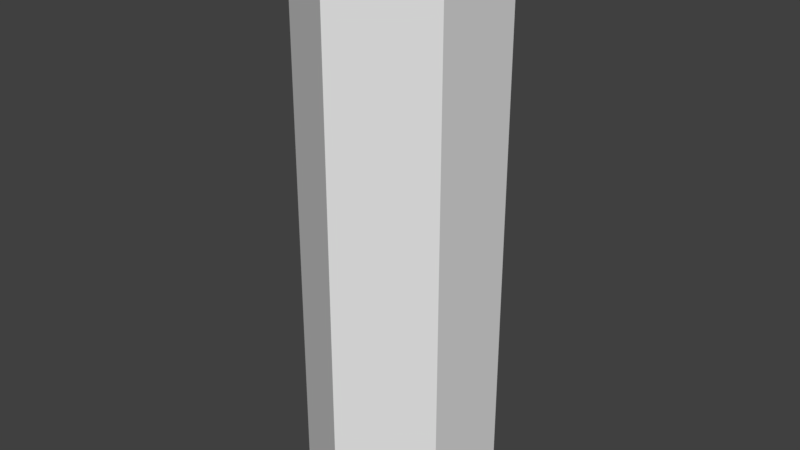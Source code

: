 # Source: Pilar_walls6.blend  (saved by Blender 2.79.0; exported with 4.5.12 LTS)
import bpy
from mathutils import Matrix  # noqa: F401  (used for matrix-valued properties, if any)

bpy.ops.wm.read_factory_settings(use_empty=True)
scene = bpy.context.scene
scene.name = 'Scene'

# ---- collections
col_collection_1 = bpy.data.collections.new('Collection 1'); scene.collection.children.link(col_collection_1)

# ---- materials (node trees are filled in below, after node groups)
mat_material_007 = bpy.data.materials.new('Material.007')
mat_material_007.alpha_threshold = 0.0
mat_material_007.use_transparent_shadow = False
mat_material_007.roughness = 0.5
mat_material_014 = bpy.data.materials.new('Material.014')
mat_material_014.alpha_threshold = 0.0
mat_material_014.use_transparent_shadow = False
mat_material_014.diffuse_color = (0.0, 0.0, 0.0, 1.0)
mat_material_014.roughness = 0.5

# ---- material node trees

# ---- world
world_world = bpy.data.worlds.new('World'); scene.world = world_world
world_world.color = (0.05088, 0.05088, 0.05088)
world_world.use_sun_shadow = False
world_world.sun_shadow_jitter_overblur = 0.0
world_world.cycles.sampling_method = 'MANUAL'

# ---- meshes
me_circle_006 = bpy.data.meshes.new('Circle.006')
me_circle_006.from_pydata([(0.0, 1.0, 0.0), (-0.866, 0.5, 0.0), (-0.866, -0.5, 0.0), (8.742e-08, -1.0, 0.0), (0.866, -0.5, 0.0), (0.866, 0.5, 0.0), (-0.866, 0.5, 5.413), (0.0, 1.0, 5.413), (-0.866, -0.5, 5.413), (8.742e-08, -1.0, 5.413), (0.866, -0.5, 5.413), (0.866, 0.5, 5.413), (-0.866, 0.5, 5.413), (0.0, 1.0, 5.413), (-0.866, -0.5, 5.413), (8.742e-08, -1.0, 5.413), (0.866, -0.5, 5.413), (0.866, 0.5, 5.413), (-0.6928, 0.4, 5.413), (3.974e-09, 0.8, 5.413), (-0.6928, -0.4, 5.413), (7.391e-08, -0.8, 5.413), (0.6928, -0.4, 5.413), (0.6928, 0.4, 5.413), (8.742e-08, -1.0, 5.413), (-0.866, -0.5, 5.413), (7.391e-08, -0.8, 5.413), (-0.6928, -0.4, 5.413), (8.742e-08, -1.0, 6.013), (-0.866, -0.5, 6.013), (7.391e-08, -0.8, 6.013), (-0.6928, -0.4, 6.013), (-0.866, -0.5, 6.013), (-0.866, 0.5, 6.013), (-0.6928, -0.4, 6.013), (-0.6928, 0.4, 6.013), (0.866, -0.5, 6.013), (8.742e-08, -1.0, 6.013), (0.6928, -0.4, 6.013), (7.391e-08, -0.8, 6.013), (0.866, 0.5, 6.013), (0.866, -0.5, 6.013), (0.6928, 0.4, 6.013), (0.6928, -0.4, 6.013), (0.0, 1.0, 6.013), (0.866, 0.5, 6.013), (3.974e-09, 0.8, 6.013), (0.6928, 0.4, 6.013), (-0.866, 0.5, 6.013), (0.0, 1.0, 6.013), (-0.6928, 0.4, 6.013), (3.974e-09, 0.8, 6.013)], [], [(1, 0, 5, 4, 3, 2), (10, 11, 17, 16), (4, 5, 11, 10), (2, 3, 9, 8), (0, 1, 6, 7), (5, 0, 7, 11), (3, 4, 10, 9), (1, 2, 8, 6), (15, 16, 36, 37), (8, 9, 15, 14), (7, 6, 12, 13), (11, 7, 13, 17), (9, 10, 16, 15), (6, 8, 14, 12), (18, 20, 21, 22, 23, 19), (12, 14, 32, 33), (16, 17, 40, 41), (21, 20, 27, 26), (18, 19, 51, 50), (13, 19, 46, 44), (26, 27, 31, 30), (15, 21, 26, 24), (14, 15, 24, 25), (20, 14, 25, 27), (29, 28, 30, 31), (24, 26, 30, 28), (25, 24, 28, 29), (27, 25, 29, 31), (33, 32, 34, 35), (18, 12, 33, 35), (20, 18, 35, 34), (14, 20, 34, 32), (37, 36, 38, 39), (21, 15, 37, 39), (22, 21, 39, 38), (16, 22, 38, 36), (41, 40, 42, 43), (17, 23, 42, 40), (22, 16, 41, 43), (23, 22, 43, 42), (45, 44, 46, 47), (19, 23, 47, 46), (23, 17, 45, 47), (17, 13, 44, 45), (49, 48, 50, 51), (19, 13, 49, 51), (12, 18, 50, 48), (13, 12, 48, 49)])
me_circle_006.polygons.foreach_set('material_index', [0, 0, 0, 0, 0, 0, 0, 0, 0, 0, 0, 0, 0, 0, 0, 0, 0, 0, 0, 0, 0, 0, 0, 0, 1, 0, 0, 0, 1, 0, 0, 0, 1, 0, 0, 0, 1, 0, 0, 0, 1, 0, 0, 0, 1, 0, 0, 0])
me_circle_006.materials.append(mat_material_007)
me_circle_006.materials.append(mat_material_014)
me_circle_006.use_remesh_preserve_volume = False
me_circle_006.use_remesh_preserve_attributes = False
me_circle_006.use_mirror_vertex_groups = False
me_circle_006.update()

# ---- objects
ob_circle_006 = bpy.data.objects.new('Circle.006', me_circle_006)

# ---- transforms, parenting, visibility, modifiers, constraints
ob_circle_006.location = (0.0, 0.0, 0.0)
ob_circle_006.lineart.crease_threshold = 0.0

# ---- collection membership
col_collection_1.objects.link(ob_circle_006)

# ---- scene / render settings (as saved in the file)
scene.frame_start = 1; scene.frame_end = 250; scene.frame_set(1)
scene.render.engine = 'BLENDER_EEVEE_NEXT'
scene.render.resolution_percentage = 50
scene.render.dither_intensity = 0.0
scene.cycles.use_denoising = False
scene.cycles.samples = 128
scene.cycles.sampling_pattern = 'TABULATED_SOBOL'
scene.cycles.use_adaptive_sampling = False
scene.cycles.use_light_tree = False
scene.cycles.blur_glossy = 0.0
scene.cycles.sample_clamp_indirect = 0.0
scene.view_settings.view_transform = 'Standard'
bpy.context.view_layer.update()

# ---- added for rendering (the .blend has no active camera and no usable light): camera, sun
cam_auto = bpy.data.cameras.new('AutoCamera')
cam_auto.lens = 50.0
cam_auto.sensor_width = 36.0
cam_auto.clip_end = 1000.0
ob_auto_camera = bpy.data.objects.new('AutoCamera', cam_auto)
scene.collection.objects.link(ob_auto_camera)
ob_auto_camera.location = (6.07829, -7.29395, 7.86924)
ob_auto_camera.rotation_euler = (1.09748, -7.21219e-08, 0.694738)
scene.camera = ob_auto_camera
light_auto_sun = bpy.data.lights.new('AutoSun', 'SUN')
light_auto_sun.energy = 3.0
light_auto_sun.angle = 0.0523599
ob_auto_sun = bpy.data.objects.new('AutoSun', light_auto_sun)
scene.collection.objects.link(ob_auto_sun)
ob_auto_sun.rotation_euler = (0.872665, 0.174533, 0.523599)
bpy.context.view_layer.update()
